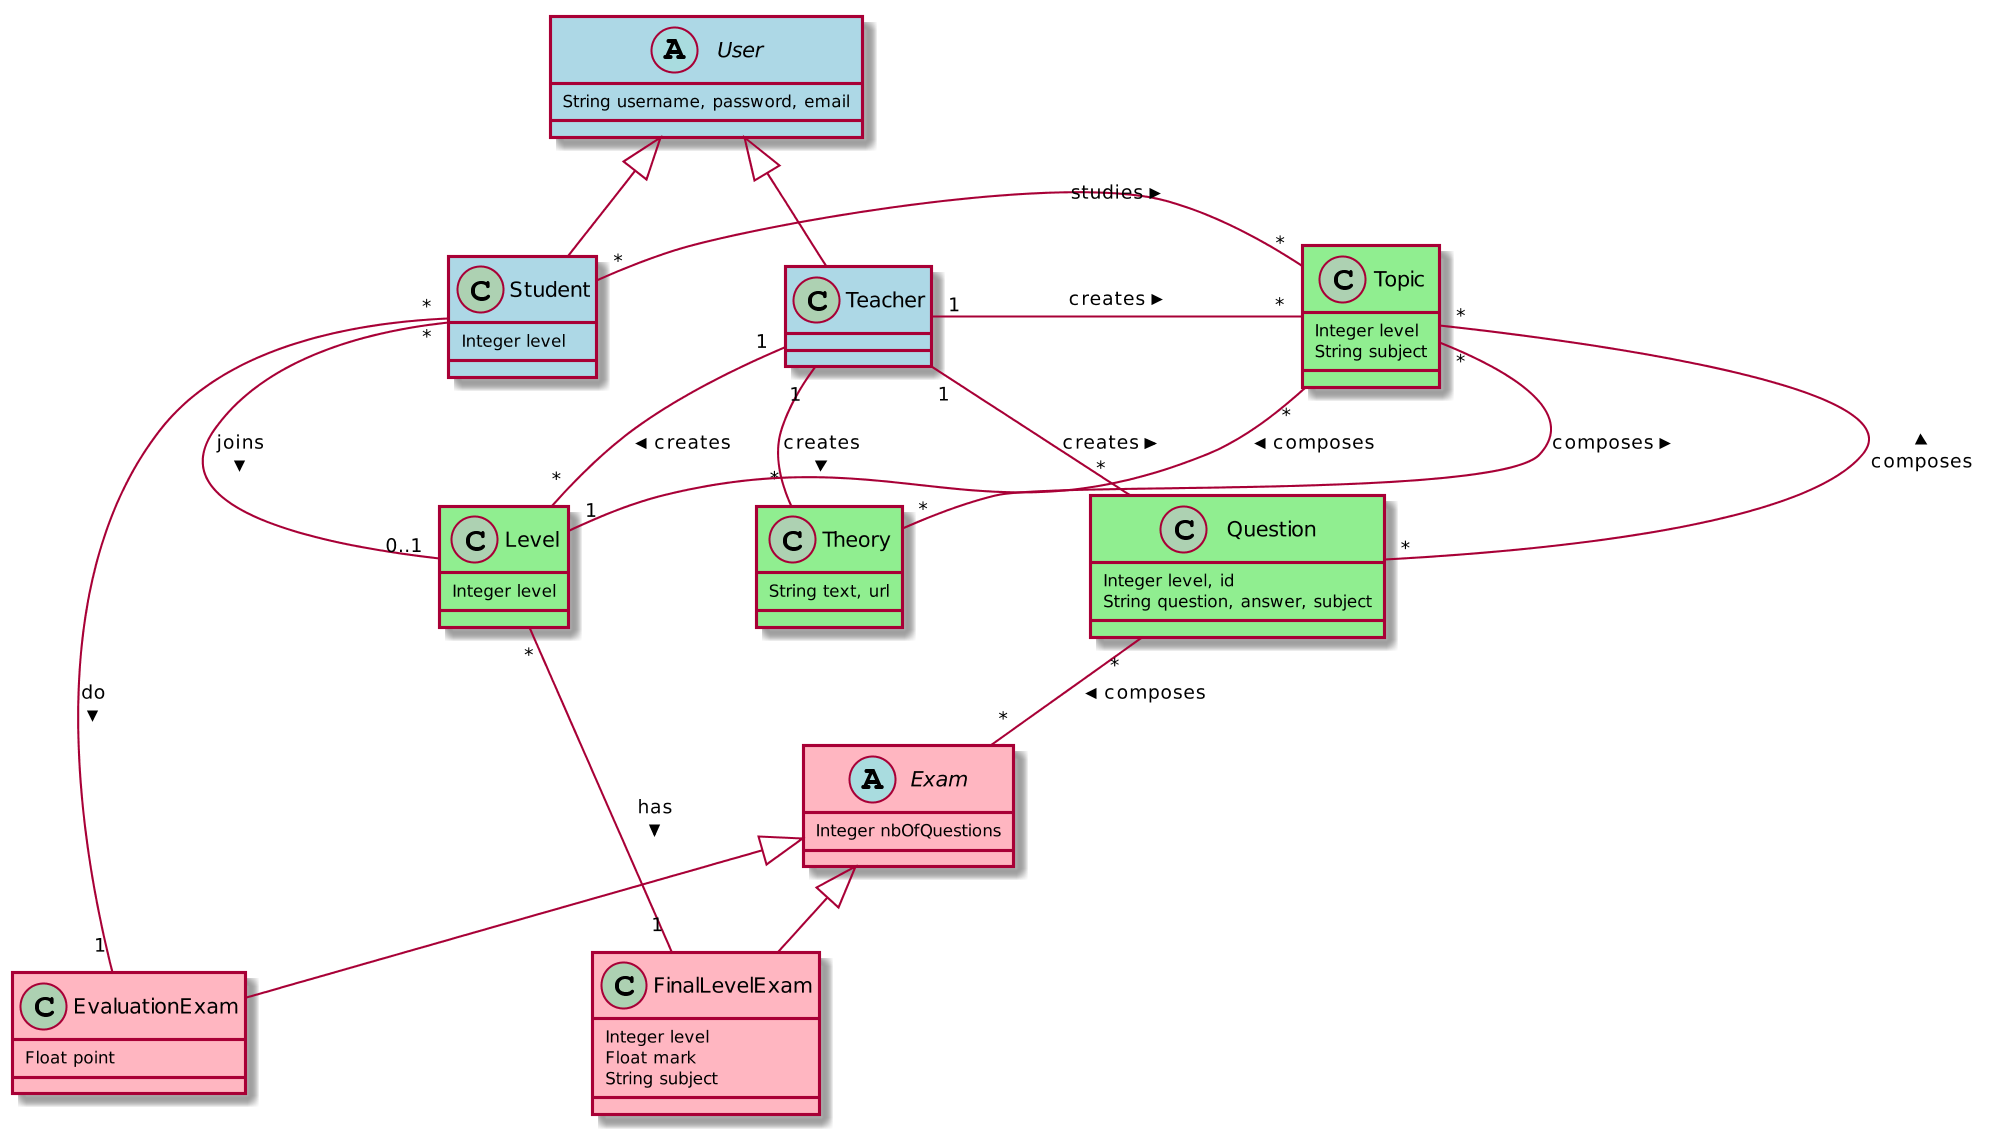

The diagram above was rendered by PlantUML. Its source (embedded in the PNG):
@startuml
skinparam dpi 200
skinparam classAttributeFontSize 8
skinparam classArrowFontSize 9
skinparam classFontSize 10
skinparam nodesep 90
skinparam ranksep 40
hide stereotype
skinparam class {
	BackgroundColor White
	BackgroundColor<<Exam>> LightPink
	BackgroundColor<<User>> LightBlue
	BackgroundColor<<Level>> LightGreen
}

abstract class User <<User>> {
    String username, password, email
}

class Teacher <<User>> extends User {
}

class Student <<User>> extends User {
    Integer level
}



abstract class Exam <<Exam>> {
    Integer nbOfQuestions
}

class EvaluationExam <<Exam>> extends Exam {
    Float point
}

class FinalLevelExam <<Exam>> extends Exam {
     Integer level
     Float mark
     String subject
}

class Theory <<Level>> {
    String text, url
}

class Level <<Level>> {
    Integer level
}

class Topic <<Level>> {
    Integer level
    String subject
}

class Question <<Level>> {
    Integer level, id
    String question, answer, subject
}

EvaluationExam "1" -left- "*" Student: do <
FinalLevelExam "1" -left- "*" Level: has <
Topic "*" -left- "*" Student: studies <
Level "0..1" -left- "*" Student: joins <

Level "*" -left- "1" Teacher: creates <
Topic "*" -left- "1" Teacher: creates <
Question "*" -left- "1" Teacher: creates <
Theory "*" -left- "1" Teacher: creates <

Question "*" -up- "*" Topic: composes >
Theory "*" -up- "*" Topic: composes >
Level "1" -up- "*" Topic: composes <

Question "*" -- "*" Exam: composes >
@enduml